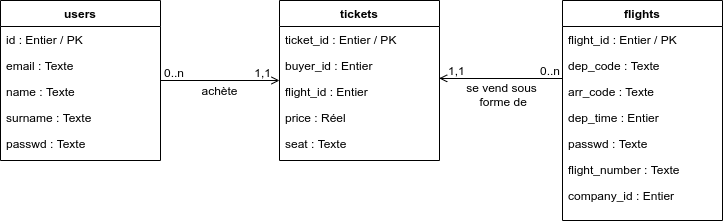

The diagram above was exported from draw.io. Its source (the exported page's mxGraphModel, read from the mxfile embedded in the PNG):
<mxGraphModel dx="868" dy="434" grid="1" gridSize="10" guides="1" tooltips="1" connect="1" arrows="1" fold="1" page="1" pageScale="1" pageWidth="827" pageHeight="1169" math="0" shadow="0">
  <root>
    <mxCell id="WIyWlLk6GJQsqaUBKTNV-0" />
    <mxCell id="WIyWlLk6GJQsqaUBKTNV-1" parent="WIyWlLk6GJQsqaUBKTNV-0" />
    <mxCell id="zkfFHV4jXpPFQw0GAbJ--0" value="users" style="swimlane;fontStyle=1;align=center;verticalAlign=top;childLayout=stackLayout;horizontal=1;startSize=26;horizontalStack=0;resizeParent=1;resizeLast=0;collapsible=1;marginBottom=0;rounded=0;shadow=0;strokeWidth=1;" parent="WIyWlLk6GJQsqaUBKTNV-1" vertex="1">
      <mxGeometry x="79" y="120" width="160" height="160" as="geometry">
        <mxRectangle x="230" y="140" width="160" height="26" as="alternateBounds" />
      </mxGeometry>
    </mxCell>
    <mxCell id="zkfFHV4jXpPFQw0GAbJ--1" value="id : Entier / PK" style="text;align=left;verticalAlign=top;spacingLeft=4;spacingRight=4;overflow=hidden;rotatable=0;points=[[0,0.5],[1,0.5]];portConstraint=eastwest;" parent="zkfFHV4jXpPFQw0GAbJ--0" vertex="1">
      <mxGeometry y="26" width="160" height="26" as="geometry" />
    </mxCell>
    <mxCell id="zkfFHV4jXpPFQw0GAbJ--2" value="email : Texte" style="text;align=left;verticalAlign=top;spacingLeft=4;spacingRight=4;overflow=hidden;rotatable=0;points=[[0,0.5],[1,0.5]];portConstraint=eastwest;rounded=0;shadow=0;html=0;" parent="zkfFHV4jXpPFQw0GAbJ--0" vertex="1">
      <mxGeometry y="52" width="160" height="26" as="geometry" />
    </mxCell>
    <mxCell id="zkfFHV4jXpPFQw0GAbJ--3" value="name : Texte" style="text;align=left;verticalAlign=top;spacingLeft=4;spacingRight=4;overflow=hidden;rotatable=0;points=[[0,0.5],[1,0.5]];portConstraint=eastwest;rounded=0;shadow=0;html=0;" parent="zkfFHV4jXpPFQw0GAbJ--0" vertex="1">
      <mxGeometry y="78" width="160" height="26" as="geometry" />
    </mxCell>
    <mxCell id="9AcSxCAOwO59bPKj0duh-2" value="surname : Texte" style="text;align=left;verticalAlign=top;spacingLeft=4;spacingRight=4;overflow=hidden;rotatable=0;points=[[0,0.5],[1,0.5]];portConstraint=eastwest;rounded=0;shadow=0;html=0;" vertex="1" parent="zkfFHV4jXpPFQw0GAbJ--0">
      <mxGeometry y="104" width="160" height="26" as="geometry" />
    </mxCell>
    <mxCell id="9AcSxCAOwO59bPKj0duh-5" value="passwd : Texte" style="text;align=left;verticalAlign=top;spacingLeft=4;spacingRight=4;overflow=hidden;rotatable=0;points=[[0,0.5],[1,0.5]];portConstraint=eastwest;rounded=0;shadow=0;html=0;" vertex="1" parent="zkfFHV4jXpPFQw0GAbJ--0">
      <mxGeometry y="130" width="160" height="26" as="geometry" />
    </mxCell>
    <mxCell id="zkfFHV4jXpPFQw0GAbJ--17" value="tickets" style="swimlane;fontStyle=1;align=center;verticalAlign=top;childLayout=stackLayout;horizontal=1;startSize=26;horizontalStack=0;resizeParent=1;resizeLast=0;collapsible=1;marginBottom=0;rounded=0;shadow=0;strokeWidth=1;" parent="WIyWlLk6GJQsqaUBKTNV-1" vertex="1">
      <mxGeometry x="358" y="120" width="160" height="160" as="geometry">
        <mxRectangle x="550" y="140" width="160" height="26" as="alternateBounds" />
      </mxGeometry>
    </mxCell>
    <mxCell id="zkfFHV4jXpPFQw0GAbJ--18" value="ticket_id : Entier / PK" style="text;align=left;verticalAlign=top;spacingLeft=4;spacingRight=4;overflow=hidden;rotatable=0;points=[[0,0.5],[1,0.5]];portConstraint=eastwest;" parent="zkfFHV4jXpPFQw0GAbJ--17" vertex="1">
      <mxGeometry y="26" width="160" height="26" as="geometry" />
    </mxCell>
    <mxCell id="zkfFHV4jXpPFQw0GAbJ--19" value="buyer_id : Entier" style="text;align=left;verticalAlign=top;spacingLeft=4;spacingRight=4;overflow=hidden;rotatable=0;points=[[0,0.5],[1,0.5]];portConstraint=eastwest;rounded=0;shadow=0;html=0;" parent="zkfFHV4jXpPFQw0GAbJ--17" vertex="1">
      <mxGeometry y="52" width="160" height="26" as="geometry" />
    </mxCell>
    <mxCell id="zkfFHV4jXpPFQw0GAbJ--20" value="flight_id : Entier" style="text;align=left;verticalAlign=top;spacingLeft=4;spacingRight=4;overflow=hidden;rotatable=0;points=[[0,0.5],[1,0.5]];portConstraint=eastwest;rounded=0;shadow=0;html=0;" parent="zkfFHV4jXpPFQw0GAbJ--17" vertex="1">
      <mxGeometry y="78" width="160" height="26" as="geometry" />
    </mxCell>
    <mxCell id="zkfFHV4jXpPFQw0GAbJ--21" value="price : Réel" style="text;align=left;verticalAlign=top;spacingLeft=4;spacingRight=4;overflow=hidden;rotatable=0;points=[[0,0.5],[1,0.5]];portConstraint=eastwest;rounded=0;shadow=0;html=0;" parent="zkfFHV4jXpPFQw0GAbJ--17" vertex="1">
      <mxGeometry y="104" width="160" height="26" as="geometry" />
    </mxCell>
    <mxCell id="zkfFHV4jXpPFQw0GAbJ--22" value="seat : Texte" style="text;align=left;verticalAlign=top;spacingLeft=4;spacingRight=4;overflow=hidden;rotatable=0;points=[[0,0.5],[1,0.5]];portConstraint=eastwest;rounded=0;shadow=0;html=0;" parent="zkfFHV4jXpPFQw0GAbJ--17" vertex="1">
      <mxGeometry y="130" width="160" height="26" as="geometry" />
    </mxCell>
    <mxCell id="zkfFHV4jXpPFQw0GAbJ--26" value="" style="endArrow=open;shadow=0;strokeWidth=1;rounded=0;endFill=1;edgeStyle=elbowEdgeStyle;elbow=vertical;" parent="WIyWlLk6GJQsqaUBKTNV-1" source="zkfFHV4jXpPFQw0GAbJ--0" target="zkfFHV4jXpPFQw0GAbJ--17" edge="1">
      <mxGeometry x="0.5" y="41" relative="1" as="geometry">
        <mxPoint x="230" y="192" as="sourcePoint" />
        <mxPoint x="390" y="192" as="targetPoint" />
        <mxPoint x="-40" y="32" as="offset" />
      </mxGeometry>
    </mxCell>
    <mxCell id="zkfFHV4jXpPFQw0GAbJ--27" value="0..n" style="resizable=0;align=left;verticalAlign=bottom;labelBackgroundColor=none;fontSize=12;" parent="zkfFHV4jXpPFQw0GAbJ--26" connectable="0" vertex="1">
      <mxGeometry x="-1" relative="1" as="geometry">
        <mxPoint x="2" y="1" as="offset" />
      </mxGeometry>
    </mxCell>
    <mxCell id="zkfFHV4jXpPFQw0GAbJ--28" value="1,1" style="resizable=0;align=right;verticalAlign=bottom;labelBackgroundColor=none;fontSize=12;" parent="zkfFHV4jXpPFQw0GAbJ--26" connectable="0" vertex="1">
      <mxGeometry x="1" relative="1" as="geometry">
        <mxPoint x="-7" y="1" as="offset" />
      </mxGeometry>
    </mxCell>
    <mxCell id="zkfFHV4jXpPFQw0GAbJ--29" value="achète" style="text;html=1;resizable=0;points=[];;align=center;verticalAlign=middle;labelBackgroundColor=none;rounded=0;shadow=0;strokeWidth=1;fontSize=12;" parent="zkfFHV4jXpPFQw0GAbJ--26" vertex="1" connectable="0">
      <mxGeometry x="0.5" y="49" relative="1" as="geometry">
        <mxPoint x="-31" y="58" as="offset" />
      </mxGeometry>
    </mxCell>
    <mxCell id="9AcSxCAOwO59bPKj0duh-6" value="flights" style="swimlane;fontStyle=1;align=center;verticalAlign=top;childLayout=stackLayout;horizontal=1;startSize=26;horizontalStack=0;resizeParent=1;resizeLast=0;collapsible=1;marginBottom=0;rounded=0;shadow=0;strokeWidth=1;" vertex="1" parent="WIyWlLk6GJQsqaUBKTNV-1">
      <mxGeometry x="641" y="120" width="160" height="220" as="geometry">
        <mxRectangle x="230" y="140" width="160" height="26" as="alternateBounds" />
      </mxGeometry>
    </mxCell>
    <mxCell id="9AcSxCAOwO59bPKj0duh-7" value="flight_id : Entier / PK" style="text;align=left;verticalAlign=top;spacingLeft=4;spacingRight=4;overflow=hidden;rotatable=0;points=[[0,0.5],[1,0.5]];portConstraint=eastwest;" vertex="1" parent="9AcSxCAOwO59bPKj0duh-6">
      <mxGeometry y="26" width="160" height="26" as="geometry" />
    </mxCell>
    <mxCell id="9AcSxCAOwO59bPKj0duh-8" value="dep_code : Texte" style="text;align=left;verticalAlign=top;spacingLeft=4;spacingRight=4;overflow=hidden;rotatable=0;points=[[0,0.5],[1,0.5]];portConstraint=eastwest;rounded=0;shadow=0;html=0;" vertex="1" parent="9AcSxCAOwO59bPKj0duh-6">
      <mxGeometry y="52" width="160" height="26" as="geometry" />
    </mxCell>
    <mxCell id="9AcSxCAOwO59bPKj0duh-9" value="arr_code : Texte" style="text;align=left;verticalAlign=top;spacingLeft=4;spacingRight=4;overflow=hidden;rotatable=0;points=[[0,0.5],[1,0.5]];portConstraint=eastwest;rounded=0;shadow=0;html=0;" vertex="1" parent="9AcSxCAOwO59bPKj0duh-6">
      <mxGeometry y="78" width="160" height="26" as="geometry" />
    </mxCell>
    <mxCell id="9AcSxCAOwO59bPKj0duh-10" value="dep_time : Entier" style="text;align=left;verticalAlign=top;spacingLeft=4;spacingRight=4;overflow=hidden;rotatable=0;points=[[0,0.5],[1,0.5]];portConstraint=eastwest;rounded=0;shadow=0;html=0;" vertex="1" parent="9AcSxCAOwO59bPKj0duh-6">
      <mxGeometry y="104" width="160" height="26" as="geometry" />
    </mxCell>
    <mxCell id="9AcSxCAOwO59bPKj0duh-11" value="passwd : Texte" style="text;align=left;verticalAlign=top;spacingLeft=4;spacingRight=4;overflow=hidden;rotatable=0;points=[[0,0.5],[1,0.5]];portConstraint=eastwest;rounded=0;shadow=0;html=0;" vertex="1" parent="9AcSxCAOwO59bPKj0duh-6">
      <mxGeometry y="130" width="160" height="26" as="geometry" />
    </mxCell>
    <mxCell id="9AcSxCAOwO59bPKj0duh-16" value="flight_number : Texte" style="text;align=left;verticalAlign=top;spacingLeft=4;spacingRight=4;overflow=hidden;rotatable=0;points=[[0,0.5],[1,0.5]];portConstraint=eastwest;rounded=0;shadow=0;html=0;" vertex="1" parent="9AcSxCAOwO59bPKj0duh-6">
      <mxGeometry y="156" width="160" height="26" as="geometry" />
    </mxCell>
    <mxCell id="9AcSxCAOwO59bPKj0duh-17" value="company_id : Entier" style="text;align=left;verticalAlign=top;spacingLeft=4;spacingRight=4;overflow=hidden;rotatable=0;points=[[0,0.5],[1,0.5]];portConstraint=eastwest;rounded=0;shadow=0;html=0;" vertex="1" parent="9AcSxCAOwO59bPKj0duh-6">
      <mxGeometry y="182" width="160" height="26" as="geometry" />
    </mxCell>
    <mxCell id="9AcSxCAOwO59bPKj0duh-12" value="" style="endArrow=open;shadow=0;strokeWidth=1;rounded=0;endFill=1;edgeStyle=elbowEdgeStyle;elbow=vertical;entryX=0.998;entryY=-0.006;entryDx=0;entryDy=0;entryPerimeter=0;" edge="1" parent="WIyWlLk6GJQsqaUBKTNV-1" source="9AcSxCAOwO59bPKj0duh-6" target="zkfFHV4jXpPFQw0GAbJ--20">
      <mxGeometry x="0.5" y="41" relative="1" as="geometry">
        <mxPoint x="780" y="192" as="sourcePoint" />
        <mxPoint x="520" y="198" as="targetPoint" />
        <mxPoint x="-40" y="32" as="offset" />
      </mxGeometry>
    </mxCell>
    <mxCell id="9AcSxCAOwO59bPKj0duh-13" value="0..n" style="resizable=0;align=left;verticalAlign=bottom;labelBackgroundColor=none;fontSize=12;" connectable="0" vertex="1" parent="9AcSxCAOwO59bPKj0duh-12">
      <mxGeometry x="-1" relative="1" as="geometry">
        <mxPoint x="-24" y="1" as="offset" />
      </mxGeometry>
    </mxCell>
    <mxCell id="9AcSxCAOwO59bPKj0duh-14" value="1,1" style="resizable=0;align=right;verticalAlign=bottom;labelBackgroundColor=none;fontSize=12;" connectable="0" vertex="1" parent="9AcSxCAOwO59bPKj0duh-12">
      <mxGeometry x="1" relative="1" as="geometry">
        <mxPoint x="27" y="1" as="offset" />
      </mxGeometry>
    </mxCell>
    <mxCell id="9AcSxCAOwO59bPKj0duh-15" value="se vend sous&lt;br&gt;&amp;nbsp;forme de" style="text;html=1;resizable=0;points=[];;align=center;verticalAlign=middle;labelBackgroundColor=none;rounded=0;shadow=0;strokeWidth=1;fontSize=12;" vertex="1" connectable="0" parent="9AcSxCAOwO59bPKj0duh-12">
      <mxGeometry x="0.5" y="49" relative="1" as="geometry">
        <mxPoint x="31.56" y="-33.84" as="offset" />
      </mxGeometry>
    </mxCell>
  </root>
</mxGraphModel>